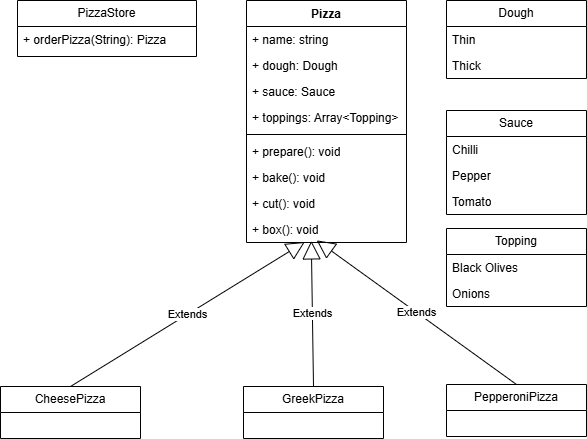

The diagram above was exported from draw.io. Its source (the exported page's mxGraphModel, read from the mxfile embedded in the PNG):
<mxGraphModel dx="719" dy="369" grid="0" gridSize="10" guides="1" tooltips="1" connect="1" arrows="1" fold="1" page="1" pageScale="1" pageWidth="827" pageHeight="1169" math="0" shadow="0">
  <root>
    <mxCell id="0" />
    <mxCell id="1" parent="0" />
    <mxCell id="XaI39B0DCx_b724j7FTU-1" parent="1" style="swimlane;fontStyle=1;align=center;verticalAlign=top;childLayout=stackLayout;horizontal=1;startSize=26;horizontalStack=0;resizeParent=1;resizeParentMax=0;resizeLast=0;collapsible=1;marginBottom=0;whiteSpace=wrap;html=1;" value="Pizza" vertex="1">
      <mxGeometry height="242" width="160" x="334" y="87" as="geometry" />
    </mxCell>
    <mxCell id="XaI39B0DCx_b724j7FTU-2" parent="XaI39B0DCx_b724j7FTU-1" style="text;strokeColor=none;fillColor=none;align=left;verticalAlign=top;spacingLeft=4;spacingRight=4;overflow=hidden;rotatable=0;points=[[0,0.5],[1,0.5]];portConstraint=eastwest;whiteSpace=wrap;html=1;" value="+ name: string" vertex="1">
      <mxGeometry height="26" width="160" y="26" as="geometry" />
    </mxCell>
    <mxCell id="XaI39B0DCx_b724j7FTU-5" parent="XaI39B0DCx_b724j7FTU-1" style="text;strokeColor=none;fillColor=none;align=left;verticalAlign=top;spacingLeft=4;spacingRight=4;overflow=hidden;rotatable=0;points=[[0,0.5],[1,0.5]];portConstraint=eastwest;whiteSpace=wrap;html=1;" value="&lt;font dir=&quot;auto&quot; style=&quot;vertical-align: inherit;&quot;&gt;&lt;font dir=&quot;auto&quot; style=&quot;vertical-align: inherit;&quot;&gt;+ dough: Dough&lt;/font&gt;&lt;/font&gt;" vertex="1">
      <mxGeometry height="26" width="160" y="52" as="geometry" />
    </mxCell>
    <mxCell id="XaI39B0DCx_b724j7FTU-6" parent="XaI39B0DCx_b724j7FTU-1" style="text;strokeColor=none;fillColor=none;align=left;verticalAlign=top;spacingLeft=4;spacingRight=4;overflow=hidden;rotatable=0;points=[[0,0.5],[1,0.5]];portConstraint=eastwest;whiteSpace=wrap;html=1;" value="&lt;font dir=&quot;auto&quot; style=&quot;vertical-align: inherit;&quot;&gt;&lt;font dir=&quot;auto&quot; style=&quot;vertical-align: inherit;&quot;&gt;+ sauce: Sauce&lt;/font&gt;&lt;/font&gt;" vertex="1">
      <mxGeometry height="26" width="160" y="78" as="geometry" />
    </mxCell>
    <mxCell id="XaI39B0DCx_b724j7FTU-7" parent="XaI39B0DCx_b724j7FTU-1" style="text;strokeColor=none;fillColor=none;align=left;verticalAlign=top;spacingLeft=4;spacingRight=4;overflow=hidden;rotatable=0;points=[[0,0.5],[1,0.5]];portConstraint=eastwest;whiteSpace=wrap;html=1;" value="&lt;font dir=&quot;auto&quot; style=&quot;vertical-align: inherit;&quot;&gt;&lt;font dir=&quot;auto&quot; style=&quot;vertical-align: inherit;&quot;&gt;&lt;font dir=&quot;auto&quot; style=&quot;vertical-align: inherit;&quot;&gt;&lt;font dir=&quot;auto&quot; style=&quot;vertical-align: inherit;&quot;&gt;+ toppings: Array&amp;lt;Topping&amp;gt;&lt;/font&gt;&lt;/font&gt;&lt;/font&gt;&lt;/font&gt;" vertex="1">
      <mxGeometry height="26" width="160" y="104" as="geometry" />
    </mxCell>
    <mxCell id="XaI39B0DCx_b724j7FTU-3" parent="XaI39B0DCx_b724j7FTU-1" style="line;strokeWidth=1;fillColor=none;align=left;verticalAlign=middle;spacingTop=-1;spacingLeft=3;spacingRight=3;rotatable=0;labelPosition=right;points=[];portConstraint=eastwest;strokeColor=inherit;" value="" vertex="1">
      <mxGeometry height="8" width="160" y="130" as="geometry" />
    </mxCell>
    <mxCell id="XaI39B0DCx_b724j7FTU-4" parent="XaI39B0DCx_b724j7FTU-1" style="text;strokeColor=none;fillColor=none;align=left;verticalAlign=top;spacingLeft=4;spacingRight=4;overflow=hidden;rotatable=0;points=[[0,0.5],[1,0.5]];portConstraint=eastwest;whiteSpace=wrap;html=1;" value="&lt;font dir=&quot;auto&quot; style=&quot;vertical-align: inherit;&quot;&gt;&lt;font dir=&quot;auto&quot; style=&quot;vertical-align: inherit;&quot;&gt;&lt;font dir=&quot;auto&quot; style=&quot;vertical-align: inherit;&quot;&gt;&lt;font dir=&quot;auto&quot; style=&quot;vertical-align: inherit;&quot;&gt;+ prepare(): void&lt;/font&gt;&lt;/font&gt;&lt;/font&gt;&lt;/font&gt;" vertex="1">
      <mxGeometry height="26" width="160" y="138" as="geometry" />
    </mxCell>
    <mxCell id="XaI39B0DCx_b724j7FTU-8" parent="XaI39B0DCx_b724j7FTU-1" style="text;strokeColor=none;fillColor=none;align=left;verticalAlign=top;spacingLeft=4;spacingRight=4;overflow=hidden;rotatable=0;points=[[0,0.5],[1,0.5]];portConstraint=eastwest;whiteSpace=wrap;html=1;" value="&lt;font dir=&quot;auto&quot; style=&quot;vertical-align: inherit;&quot;&gt;&lt;font dir=&quot;auto&quot; style=&quot;vertical-align: inherit;&quot;&gt;&lt;font dir=&quot;auto&quot; style=&quot;vertical-align: inherit;&quot;&gt;&lt;font dir=&quot;auto&quot; style=&quot;vertical-align: inherit;&quot;&gt;+ bake(): void&lt;/font&gt;&lt;/font&gt;&lt;/font&gt;&lt;/font&gt;" vertex="1">
      <mxGeometry height="26" width="160" y="164" as="geometry" />
    </mxCell>
    <mxCell id="XaI39B0DCx_b724j7FTU-9" parent="XaI39B0DCx_b724j7FTU-1" style="text;strokeColor=none;fillColor=none;align=left;verticalAlign=top;spacingLeft=4;spacingRight=4;overflow=hidden;rotatable=0;points=[[0,0.5],[1,0.5]];portConstraint=eastwest;whiteSpace=wrap;html=1;" value="&lt;font dir=&quot;auto&quot; style=&quot;vertical-align: inherit;&quot;&gt;&lt;font dir=&quot;auto&quot; style=&quot;vertical-align: inherit;&quot;&gt;&lt;font dir=&quot;auto&quot; style=&quot;vertical-align: inherit;&quot;&gt;&lt;font dir=&quot;auto&quot; style=&quot;vertical-align: inherit;&quot;&gt;+ cut(): void&lt;/font&gt;&lt;/font&gt;&lt;/font&gt;&lt;/font&gt;" vertex="1">
      <mxGeometry height="26" width="160" y="190" as="geometry" />
    </mxCell>
    <mxCell id="XaI39B0DCx_b724j7FTU-10" parent="XaI39B0DCx_b724j7FTU-1" style="text;strokeColor=none;fillColor=none;align=left;verticalAlign=top;spacingLeft=4;spacingRight=4;overflow=hidden;rotatable=0;points=[[0,0.5],[1,0.5]];portConstraint=eastwest;whiteSpace=wrap;html=1;" value="&lt;font dir=&quot;auto&quot; style=&quot;vertical-align: inherit;&quot;&gt;&lt;font dir=&quot;auto&quot; style=&quot;vertical-align: inherit;&quot;&gt;&lt;font dir=&quot;auto&quot; style=&quot;vertical-align: inherit;&quot;&gt;&lt;font dir=&quot;auto&quot; style=&quot;vertical-align: inherit;&quot;&gt;+ box(): void&lt;/font&gt;&lt;/font&gt;&lt;/font&gt;&lt;/font&gt;" vertex="1">
      <mxGeometry height="26" width="160" y="216" as="geometry" />
    </mxCell>
    <mxCell id="XaI39B0DCx_b724j7FTU-12" parent="1" style="swimlane;fontStyle=0;childLayout=stackLayout;horizontal=1;startSize=26;fillColor=none;horizontalStack=0;resizeParent=1;resizeParentMax=0;resizeLast=0;collapsible=1;marginBottom=0;whiteSpace=wrap;html=1;" value="&lt;font dir=&quot;auto&quot; style=&quot;vertical-align: inherit;&quot;&gt;&lt;font dir=&quot;auto&quot; style=&quot;vertical-align: inherit;&quot;&gt;Dough&lt;/font&gt;&lt;/font&gt;" vertex="1">
      <mxGeometry height="78" width="140" x="534" y="87" as="geometry" />
    </mxCell>
    <mxCell id="XaI39B0DCx_b724j7FTU-13" parent="XaI39B0DCx_b724j7FTU-12" style="text;strokeColor=none;fillColor=none;align=left;verticalAlign=top;spacingLeft=4;spacingRight=4;overflow=hidden;rotatable=0;points=[[0,0.5],[1,0.5]];portConstraint=eastwest;whiteSpace=wrap;html=1;" value="Thin" vertex="1">
      <mxGeometry height="26" width="140" y="26" as="geometry" />
    </mxCell>
    <mxCell id="XaI39B0DCx_b724j7FTU-14" parent="XaI39B0DCx_b724j7FTU-12" style="text;strokeColor=none;fillColor=none;align=left;verticalAlign=top;spacingLeft=4;spacingRight=4;overflow=hidden;rotatable=0;points=[[0,0.5],[1,0.5]];portConstraint=eastwest;whiteSpace=wrap;html=1;" value="&lt;font dir=&quot;auto&quot; style=&quot;vertical-align: inherit;&quot;&gt;&lt;font dir=&quot;auto&quot; style=&quot;vertical-align: inherit;&quot;&gt;Thick&lt;/font&gt;&lt;/font&gt;" vertex="1">
      <mxGeometry height="26" width="140" y="52" as="geometry" />
    </mxCell>
    <mxCell id="XaI39B0DCx_b724j7FTU-16" parent="1" style="swimlane;fontStyle=0;childLayout=stackLayout;horizontal=1;startSize=26;fillColor=none;horizontalStack=0;resizeParent=1;resizeParentMax=0;resizeLast=0;collapsible=1;marginBottom=0;whiteSpace=wrap;html=1;" value="&lt;font dir=&quot;auto&quot; style=&quot;vertical-align: inherit;&quot;&gt;&lt;font dir=&quot;auto&quot; style=&quot;vertical-align: inherit;&quot;&gt;Sauce&lt;/font&gt;&lt;/font&gt;" vertex="1">
      <mxGeometry height="104" width="140" x="534" y="197" as="geometry" />
    </mxCell>
    <mxCell id="XaI39B0DCx_b724j7FTU-17" parent="XaI39B0DCx_b724j7FTU-16" style="text;strokeColor=none;fillColor=none;align=left;verticalAlign=top;spacingLeft=4;spacingRight=4;overflow=hidden;rotatable=0;points=[[0,0.5],[1,0.5]];portConstraint=eastwest;whiteSpace=wrap;html=1;" value="Chilli" vertex="1">
      <mxGeometry height="26" width="140" y="26" as="geometry" />
    </mxCell>
    <mxCell id="XaI39B0DCx_b724j7FTU-18" parent="XaI39B0DCx_b724j7FTU-16" style="text;strokeColor=none;fillColor=none;align=left;verticalAlign=top;spacingLeft=4;spacingRight=4;overflow=hidden;rotatable=0;points=[[0,0.5],[1,0.5]];portConstraint=eastwest;whiteSpace=wrap;html=1;" value="&lt;font dir=&quot;auto&quot; style=&quot;vertical-align: inherit;&quot;&gt;&lt;font dir=&quot;auto&quot; style=&quot;vertical-align: inherit;&quot;&gt;Pepper&lt;/font&gt;&lt;/font&gt;" vertex="1">
      <mxGeometry height="26" width="140" y="52" as="geometry" />
    </mxCell>
    <mxCell id="XaI39B0DCx_b724j7FTU-19" parent="XaI39B0DCx_b724j7FTU-16" style="text;strokeColor=none;fillColor=none;align=left;verticalAlign=top;spacingLeft=4;spacingRight=4;overflow=hidden;rotatable=0;points=[[0,0.5],[1,0.5]];portConstraint=eastwest;whiteSpace=wrap;html=1;" value="&lt;font dir=&quot;auto&quot; style=&quot;vertical-align: inherit;&quot;&gt;&lt;font dir=&quot;auto&quot; style=&quot;vertical-align: inherit;&quot;&gt;Tomato&lt;/font&gt;&lt;/font&gt;" vertex="1">
      <mxGeometry height="26" width="140" y="78" as="geometry" />
    </mxCell>
    <mxCell id="XaI39B0DCx_b724j7FTU-20" parent="1" style="swimlane;fontStyle=0;childLayout=stackLayout;horizontal=1;startSize=26;fillColor=none;horizontalStack=0;resizeParent=1;resizeParentMax=0;resizeLast=0;collapsible=1;marginBottom=0;whiteSpace=wrap;html=1;" value="&lt;font dir=&quot;auto&quot; style=&quot;vertical-align: inherit;&quot;&gt;&lt;font dir=&quot;auto&quot; style=&quot;vertical-align: inherit;&quot;&gt;Topping&lt;/font&gt;&lt;/font&gt;" vertex="1">
      <mxGeometry height="78" width="140" x="534" y="315" as="geometry" />
    </mxCell>
    <mxCell id="XaI39B0DCx_b724j7FTU-21" parent="XaI39B0DCx_b724j7FTU-20" style="text;strokeColor=none;fillColor=none;align=left;verticalAlign=top;spacingLeft=4;spacingRight=4;overflow=hidden;rotatable=0;points=[[0,0.5],[1,0.5]];portConstraint=eastwest;whiteSpace=wrap;html=1;" value="Black Olives" vertex="1">
      <mxGeometry height="26" width="140" y="26" as="geometry" />
    </mxCell>
    <mxCell id="XaI39B0DCx_b724j7FTU-22" parent="XaI39B0DCx_b724j7FTU-20" style="text;strokeColor=none;fillColor=none;align=left;verticalAlign=top;spacingLeft=4;spacingRight=4;overflow=hidden;rotatable=0;points=[[0,0.5],[1,0.5]];portConstraint=eastwest;whiteSpace=wrap;html=1;" value="&lt;font dir=&quot;auto&quot; style=&quot;vertical-align: inherit;&quot;&gt;&lt;font dir=&quot;auto&quot; style=&quot;vertical-align: inherit;&quot;&gt;&lt;font dir=&quot;auto&quot; style=&quot;vertical-align: inherit;&quot;&gt;&lt;font dir=&quot;auto&quot; style=&quot;vertical-align: inherit;&quot;&gt;Onions&lt;/font&gt;&lt;/font&gt;&lt;/font&gt;&lt;/font&gt;" vertex="1">
      <mxGeometry height="26" width="140" y="52" as="geometry" />
    </mxCell>
    <mxCell id="XaI39B0DCx_b724j7FTU-24" parent="1" style="swimlane;fontStyle=0;childLayout=stackLayout;horizontal=1;startSize=26;fillColor=none;horizontalStack=0;resizeParent=1;resizeParentMax=0;resizeLast=0;collapsible=1;marginBottom=0;whiteSpace=wrap;html=1;" value="&lt;font dir=&quot;auto&quot; style=&quot;vertical-align: inherit;&quot;&gt;&lt;font dir=&quot;auto&quot; style=&quot;vertical-align: inherit;&quot;&gt;&lt;font dir=&quot;auto&quot; style=&quot;vertical-align: inherit;&quot;&gt;&lt;font dir=&quot;auto&quot; style=&quot;vertical-align: inherit;&quot;&gt;GreekPizza&lt;/font&gt;&lt;/font&gt;&lt;/font&gt;&lt;/font&gt;" vertex="1">
      <mxGeometry height="52" width="140" x="331" y="473" as="geometry" />
    </mxCell>
    <mxCell id="XaI39B0DCx_b724j7FTU-27" parent="1" style="swimlane;fontStyle=0;childLayout=stackLayout;horizontal=1;startSize=26;fillColor=none;horizontalStack=0;resizeParent=1;resizeParentMax=0;resizeLast=0;collapsible=1;marginBottom=0;whiteSpace=wrap;html=1;" value="&lt;font dir=&quot;auto&quot; style=&quot;vertical-align: inherit;&quot;&gt;&lt;font dir=&quot;auto&quot; style=&quot;vertical-align: inherit;&quot;&gt;&lt;font dir=&quot;auto&quot; style=&quot;vertical-align: inherit;&quot;&gt;&lt;font dir=&quot;auto&quot; style=&quot;vertical-align: inherit;&quot;&gt;&lt;font dir=&quot;auto&quot; style=&quot;vertical-align: inherit;&quot;&gt;&lt;font dir=&quot;auto&quot; style=&quot;vertical-align: inherit;&quot;&gt;PepperoniPizza&lt;/font&gt;&lt;/font&gt;&lt;/font&gt;&lt;/font&gt;&lt;/font&gt;&lt;/font&gt;" vertex="1">
      <mxGeometry height="52" width="140" x="534" y="471" as="geometry" />
    </mxCell>
    <mxCell id="XaI39B0DCx_b724j7FTU-29" parent="1" style="swimlane;fontStyle=0;childLayout=stackLayout;horizontal=1;startSize=26;fillColor=none;horizontalStack=0;resizeParent=1;resizeParentMax=0;resizeLast=0;collapsible=1;marginBottom=0;whiteSpace=wrap;html=1;" value="&lt;font dir=&quot;auto&quot; style=&quot;vertical-align: inherit;&quot;&gt;&lt;font dir=&quot;auto&quot; style=&quot;vertical-align: inherit;&quot;&gt;&lt;font dir=&quot;auto&quot; style=&quot;vertical-align: inherit;&quot;&gt;&lt;font dir=&quot;auto&quot; style=&quot;vertical-align: inherit;&quot;&gt;CheesePizza&lt;/font&gt;&lt;/font&gt;&lt;/font&gt;&lt;/font&gt;" vertex="1">
      <mxGeometry height="52" width="140" x="88" y="473" as="geometry" />
    </mxCell>
    <mxCell id="XaI39B0DCx_b724j7FTU-31" edge="1" parent="1" source="XaI39B0DCx_b724j7FTU-29" style="endArrow=block;endSize=16;endFill=0;html=1;rounded=0;entryX=0.364;entryY=0.981;entryDx=0;entryDy=0;entryPerimeter=0;exitX=0.5;exitY=0;exitDx=0;exitDy=0;" target="XaI39B0DCx_b724j7FTU-10" value="Extends">
      <mxGeometry relative="1" width="160" as="geometry">
        <mxPoint x="119" y="344" as="sourcePoint" />
        <mxPoint x="279" y="344" as="targetPoint" />
      </mxGeometry>
    </mxCell>
    <mxCell id="XaI39B0DCx_b724j7FTU-32" edge="1" parent="1" source="XaI39B0DCx_b724j7FTU-24" style="endArrow=block;endSize=16;endFill=0;html=1;rounded=0;entryX=0.405;entryY=0.939;entryDx=0;entryDy=0;entryPerimeter=0;exitX=0.5;exitY=0;exitDx=0;exitDy=0;" target="XaI39B0DCx_b724j7FTU-10" value="Extends">
      <mxGeometry relative="1" width="160" as="geometry">
        <mxPoint x="361" y="528" as="sourcePoint" />
        <mxPoint x="603" y="386" as="targetPoint" />
      </mxGeometry>
    </mxCell>
    <mxCell id="XaI39B0DCx_b724j7FTU-33" edge="1" parent="1" source="XaI39B0DCx_b724j7FTU-27" style="endArrow=block;endSize=16;endFill=0;html=1;rounded=0;entryX=0.439;entryY=0.918;entryDx=0;entryDy=0;entryPerimeter=0;exitX=0.5;exitY=0;exitDx=0;exitDy=0;" target="XaI39B0DCx_b724j7FTU-10" value="Extends">
      <mxGeometry relative="1" width="160" as="geometry">
        <mxPoint x="525" y="554" as="sourcePoint" />
        <mxPoint x="767" y="412" as="targetPoint" />
      </mxGeometry>
    </mxCell>
    <mxCell id="XaI39B0DCx_b724j7FTU-36" parent="1" style="swimlane;fontStyle=0;childLayout=stackLayout;horizontal=1;startSize=26;fillColor=none;horizontalStack=0;resizeParent=1;resizeParentMax=0;resizeLast=0;collapsible=1;marginBottom=0;whiteSpace=wrap;html=1;" value="&lt;font dir=&quot;auto&quot; style=&quot;vertical-align: inherit;&quot;&gt;&lt;font dir=&quot;auto&quot; style=&quot;vertical-align: inherit;&quot;&gt;PizzaStore&lt;/font&gt;&lt;/font&gt;" vertex="1">
      <mxGeometry height="56" width="179" x="105" y="87" as="geometry" />
    </mxCell>
    <mxCell id="XaI39B0DCx_b724j7FTU-37" parent="XaI39B0DCx_b724j7FTU-36" style="text;strokeColor=none;fillColor=none;align=left;verticalAlign=top;spacingLeft=4;spacingRight=4;overflow=hidden;rotatable=0;points=[[0,0.5],[1,0.5]];portConstraint=eastwest;whiteSpace=wrap;html=1;" value="&lt;font dir=&quot;auto&quot; style=&quot;vertical-align: inherit;&quot;&gt;&lt;font dir=&quot;auto&quot; style=&quot;vertical-align: inherit;&quot;&gt;+ orderPizza(String): Pizza&lt;/font&gt;&lt;/font&gt;" vertex="1">
      <mxGeometry height="30" width="179" y="26" as="geometry" />
    </mxCell>
  </root>
</mxGraphModel>